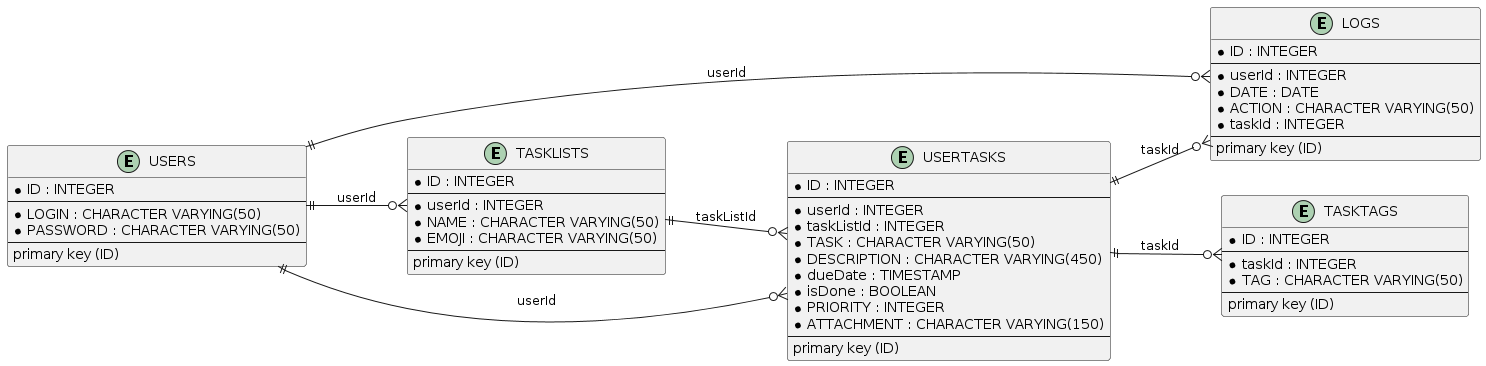

The diagram above was rendered by PlantUML. Its source (embedded in the PNG):
@startuml
left to right direction

entity LOGS {
    * ID : INTEGER
    --
    * userId : INTEGER
    * DATE : DATE
    * ACTION : CHARACTER VARYING(50)
    * taskId : INTEGER
    --
    primary key (ID)
}

entity TASKLISTS {
    * ID : INTEGER
    --
    * userId : INTEGER
    * NAME : CHARACTER VARYING(50)
    * EMOJI : CHARACTER VARYING(50)
    --
    primary key (ID)
}

entity TASKTAGS {
    * ID : INTEGER
    --
    * taskId : INTEGER
    * TAG : CHARACTER VARYING(50)
    --
    primary key (ID)
}

entity USERS {
    * ID : INTEGER
    --
    * LOGIN : CHARACTER VARYING(50)
    * PASSWORD : CHARACTER VARYING(50)
    --
    primary key (ID)
}

entity USERTASKS {
    * ID : INTEGER
    --
    * userId : INTEGER
    * taskListId : INTEGER
    * TASK : CHARACTER VARYING(50)
    * DESCRIPTION : CHARACTER VARYING(450)
    * dueDate : TIMESTAMP
    * isDone : BOOLEAN
    * PRIORITY : INTEGER
    * ATTACHMENT : CHARACTER VARYING(150)
    --
    primary key (ID)
}

USERS ||--o{ LOGS : "userId"
USERTASKS ||--o{ LOGS : "taskId"
USERS ||--o{ TASKLISTS : "userId"
USERTASKS ||--o{ TASKTAGS : "taskId"
TASKLISTS ||--o{ USERTASKS : "taskListId"
USERS ||--o{ USERTASKS : "userId"
@enduml